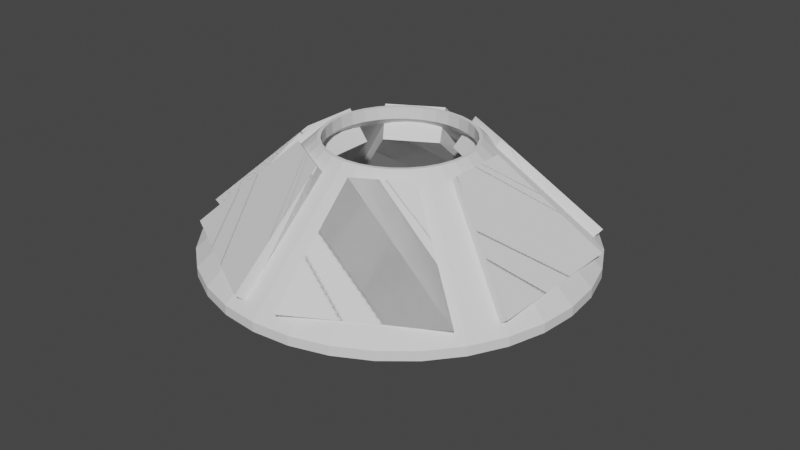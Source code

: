 # Source: CupolaWindow.blend  (saved by Blender 3.3.6; exported with 4.5.12 LTS)
import bpy
from mathutils import Matrix  # noqa: F401  (used for matrix-valued properties, if any)

bpy.ops.wm.read_factory_settings(use_empty=True)
scene = bpy.context.scene
scene.name = 'Scene'

# ---- node groups
ng_geometry_nodes = bpy.data.node_groups.new('Geometry Nodes', 'GeometryNodeTree')
_s = ng_geometry_nodes.interface.new_socket(name='Geometry', in_out='OUTPUT', socket_type='NodeSocketGeometry')
_s = ng_geometry_nodes.interface.new_socket(name='Geometry', in_out='INPUT', socket_type='NodeSocketGeometry')
_s = ng_geometry_nodes.interface.new_socket(name='X', in_out='INPUT', socket_type='NodeSocketFloat')
_s.min_value = -1e+04
_s.max_value = 1e+04
_s = ng_geometry_nodes.interface.new_socket(name='Y', in_out='INPUT', socket_type='NodeSocketFloat')
_s.min_value = -1e+04
_s.max_value = 1e+04
_s = ng_geometry_nodes.interface.new_socket(name='Z', in_out='INPUT', socket_type='NodeSocketFloat')
_s.min_value = -1e+04
_s.max_value = 1e+04
ng_geometry_nodes.is_modifier = True
_N = ng_geometry_nodes.nodes; _L = ng_geometry_nodes.links
n0 = _N.new('GeometryNodeInstanceOnPoints'); n0.name = 'Instance on Points'; n0.location = (-69, 108)
n1 = _N.new('NodeGroupInput'); n1.name = 'Group Input'; n1.location = (-340, 0)
n2 = _N.new('GeometryNodeInputPosition'); n2.name = 'Position'; n2.location = (-67, -267)
n3 = _N.new('FunctionNodeAlignEulerToVector'); n3.name = 'Align Euler to Vector'; n3.location = (144, 19)
n4 = _N.new('GeometryNodeRotateInstances'); n4.name = 'Rotate Instances'; n4.location = (414, 135)
n5 = _N.new('GeometryNodeRotateInstances'); n5.name = 'Rotate Instances.001'; n5.location = (690, 154)
n6 = _N.new('ShaderNodeCombineXYZ'); n6.name = 'Combine XYZ'; n6.location = (405, -118)
n7 = _N.new('NodeGroupInput'); n7.name = 'Group Input.001'; n7.location = (149, -191)
n8 = _N.new('GeometryNodeCurvePrimitiveCircle'); n8.name = 'Curve Circle'; n8.location = (-332, 201)
n8.inputs[0].default_value = 6
n8.inputs[4].default_value = 6.9
n9 = _N.new('NodeGroupOutput'); n9.name = 'Group Output'; n9.location = (914, 148)
_L.new(n5.outputs[0], n9.inputs[0])
_L.new(n1.outputs[0], n0.inputs[2])
_L.new(n8.outputs[0], n0.inputs[0])
_L.new(n2.outputs[0], n3.inputs[2])
_L.new(n0.outputs[0], n4.inputs[0])
_L.new(n3.outputs[0], n4.inputs[2])
_L.new(n4.outputs[0], n5.inputs[0])
_L.new(n7.outputs[1], n6.inputs[0])
_L.new(n7.outputs[2], n6.inputs[1])
_L.new(n7.outputs[3], n6.inputs[2])
_L.new(n6.outputs[0], n5.inputs[2])
n9.is_active_output = True

# ---- world
world_world = bpy.data.worlds.new('World'); scene.world = world_world
world_world.use_nodes = True; world_world.node_tree.nodes.clear()
_N = world_world.node_tree.nodes; _L = world_world.node_tree.links
n0 = _N.new('ShaderNodeOutputWorld'); n0.name = 'World Output'; n0.location = (300, 300)
n1 = _N.new('ShaderNodeBackground'); n1.name = 'Background'; n1.location = (10, 300)
n1.inputs[0].default_value = (0.05088, 0.05088, 0.05088, 1.0)
_L.new(n1.outputs[0], n0.inputs[0])
n0.is_active_output = True
world_world.color = (0.05088, 0.05088, 0.05088)
world_world.use_sun_shadow = False
world_world.sun_shadow_jitter_overblur = 0.0

# ---- meshes
me_circle = bpy.data.meshes.new('Circle')
me_circle.from_pydata([(0.0, 0.3932, 0.6062), (-0.07671, 0.3856, 0.6062), (-0.1505, 0.3633, 0.6062), (-0.2184, 0.3269, 0.6062), (-0.278, 0.278, 0.6062), (-0.3269, 0.2184, 0.6062), (-0.3633, 0.1505, 0.6062), (-0.3856, 0.07671, 0.6062), (-0.3932, 0.0, 0.6062), (-0.3856, -0.07671, 0.6062), (-0.3633, -0.1505, 0.6062), (-0.3269, -0.2184, 0.6062), (-0.278, -0.278, 0.6062), (-0.2184, -0.3269, 0.6062), (-0.1505, -0.3633, 0.6062), (-0.07671, -0.3856, 0.6062), (0.0, -0.3932, 0.6062), (0.07671, -0.3856, 0.6062), (0.1505, -0.3633, 0.6062), (0.2184, -0.3269, 0.6062), (0.278, -0.278, 0.6062), (0.3269, -0.2184, 0.6062), (0.3633, -0.1505, 0.6062), (0.3856, -0.07671, 0.6062), (0.3932, 0.0, 0.6062), (0.3856, 0.07671, 0.6062), (0.3633, 0.1505, 0.6062), (0.3269, 0.2184, 0.6062), (0.278, 0.278, 0.6062), (0.2184, 0.3269, 0.6062), (0.1505, 0.3633, 0.6062), (0.07671, 0.3856, 0.6062), (-0.1951, 0.9808, 0.0496), (0.0, 1.0, 0.0496), (-0.3827, 0.9239, 0.0496), (-0.5556, 0.8315, 0.0496), (-0.7071, 0.7071, 0.0496), (-0.8315, 0.5556, 0.0496), (-0.9239, 0.3827, 0.0496), (-0.9808, 0.1951, 0.0496), (-1.0, 0.0, 0.0496), (-0.9808, -0.1951, 0.0496), (-0.9239, -0.3827, 0.0496), (-0.8315, -0.5556, 0.0496), (-0.7071, -0.7071, 0.0496), (-0.5556, -0.8315, 0.0496), (-0.3827, -0.9239, 0.0496), (-0.1951, -0.9808, 0.0496), (0.0, -1.0, 0.0496), (0.1951, -0.9808, 0.0496), (0.3827, -0.9239, 0.0496), (0.5556, -0.8315, 0.0496), (0.7071, -0.7071, 0.0496), (0.8315, -0.5556, 0.0496), (0.9239, -0.3827, 0.0496), (0.9808, -0.1951, 0.0496), (1.0, 0.0, 0.0496), (0.9808, 0.1951, 0.0496), (0.9239, 0.3827, 0.0496), (0.8315, 0.5556, 0.0496), (0.7071, 0.7071, 0.0496), (0.5556, 0.8315, 0.0496), (0.3827, 0.9239, 0.0496), (0.1951, 0.9808, 0.0496), (-0.1951, 0.9808, 0.0), (0.0, 1.0, 0.0), (-0.3827, 0.9239, 0.0), (-0.5556, 0.8315, 0.0), (-0.7071, 0.7071, 0.0), (-0.8315, 0.5556, 0.0), (-0.9239, 0.3827, 0.0), (-0.9808, 0.1951, 0.0), (-1.0, 0.0, 0.0), (-0.9808, -0.1951, 0.0), (-0.9239, -0.3827, 0.0), (-0.8315, -0.5556, 0.0), (-0.7071, -0.7071, 0.0), (-0.5556, -0.8315, 0.0), (-0.3827, -0.9239, 0.0), (-0.1951, -0.9808, 0.0), (0.0, -1.0, 0.0), (0.1951, -0.9808, 0.0), (0.3827, -0.9239, 0.0), (0.5556, -0.8315, 0.0), (0.7071, -0.7071, 0.0), (0.8315, -0.5556, 0.0), (0.9239, -0.3827, 0.0), (0.9808, -0.1951, 0.0), (1.0, 0.0, 0.0), (0.9808, 0.1951, 0.0), (0.9239, 0.3827, 0.0), (0.8315, 0.5556, 0.0), (0.7071, 0.7071, 0.0), (0.5556, 0.8315, 0.0), (0.3827, 0.9239, 0.0), (0.1951, 0.9808, 0.0), (-0.1858, 0.934, 0.0), (0.0, 0.9523, 0.0), (-0.3644, 0.8798, 0.0), (-0.5291, 0.7918, 0.0), (-0.6734, 0.6734, 0.0), (-0.7918, 0.5291, 0.0), (-0.8798, 0.3644, 0.0), (-0.934, 0.1858, 0.0), (-0.9523, 0.0, 0.0), (-0.934, -0.1858, 0.0), (-0.8798, -0.3644, 0.0), (-0.7918, -0.5291, 0.0), (-0.6734, -0.6734, 0.0), (-0.5291, -0.7918, 0.0), (-0.3644, -0.8798, 0.0), (-0.1858, -0.934, 0.0), (0.0, -0.9523, 0.0), (0.1858, -0.934, 0.0), (0.3644, -0.8798, 0.0), (0.5291, -0.7918, 0.0), (0.6734, -0.6734, 0.0), (0.7918, -0.5291, 0.0), (0.8798, -0.3644, 0.0), (0.934, -0.1858, 0.0), (0.9523, 0.0, 0.0), (0.934, 0.1858, 0.0), (0.8798, 0.3644, 0.0), (0.7918, 0.5291, 0.0), (0.6734, 0.6734, 0.0), (0.5291, 0.7918, 0.0), (0.3644, 0.8798, 0.0), (0.1858, 0.934, 0.0), (-0.2084, 0.3119, 0.6062), (-0.07319, 0.3679, 0.6062), (-0.1436, 0.3466, 0.6062), (-0.3679, 0.07319, 0.6062), (-0.3119, 0.2084, 0.6062), (-0.3466, 0.1436, 0.6062), (-0.3679, -0.07319, 0.6062), (-0.3119, -0.2084, 0.6062), (-0.3466, -0.1436, 0.6062), (-0.2084, -0.3119, 0.6062), (-0.07319, -0.3679, 0.6062), (-0.1436, -0.3466, 0.6062), (0.07319, -0.3679, 0.6062), (0.2084, -0.3119, 0.6062), (0.1436, -0.3466, 0.6062), (0.3119, -0.2084, 0.6062), (0.3679, -0.07319, 0.6062), (0.3466, -0.1436, 0.6062), (0.3119, 0.2084, 0.6062), (0.3679, 0.07319, 0.6062), (0.3466, 0.1436, 0.6062), (0.07319, 0.3679, 0.6062), (0.2084, 0.3119, 0.6062), (0.1436, 0.3466, 0.6062), (-0.2653, 0.2653, 0.6062), (-0.2653, -0.2653, 0.6062), (0.2653, -0.2653, 0.6062), (0.2653, 0.2653, 0.6062), (-0.3752, 1.538e-09, 0.6062), (-3.331e-09, -0.3752, 0.6062), (-3.331e-09, 0.3752, 0.6062), (0.3752, 1.538e-09, 0.6062), (-0.07319, 0.3679, 0.5414), (-0.07319, 0.3679, 0.5414), (-3.331e-09, 0.3752, 0.5414), (-9.482e-10, 0.3752, 0.5414), (-0.1436, 0.3466, 0.5414), (-0.1436, 0.3466, 0.5414), (-0.2084, 0.3119, 0.5414), (-0.2653, 0.2653, 0.5414), (-0.2084, 0.3119, 0.5414), (-0.3119, 0.2084, 0.5414), (-0.3119, 0.2084, 0.5414), (-0.3466, 0.1436, 0.5414), (-0.3679, 0.07319, 0.5414), (-0.3466, 0.1436, 0.5414), (-0.3752, 1.538e-09, 0.5414), (-0.3752, -1.517e-09, 0.5414), (-0.3679, 0.07319, 0.5414), (-0.3679, -0.07319, 0.5414), (-0.3679, -0.07319, 0.5414), (-0.3466, -0.1436, 0.5414), (-0.3466, -0.1436, 0.5414), (-0.3119, -0.2084, 0.5414), (-0.2653, -0.2653, 0.5414), (-0.3119, -0.2084, 0.5414), (-0.2084, -0.3119, 0.5414), (-0.2084, -0.3119, 0.5414), (-0.1436, -0.3466, 0.5414), (-0.07319, -0.3679, 0.5414), (-0.1436, -0.3466, 0.5414), (-9.482e-10, -0.3752, 0.5414), (-3.331e-09, -0.3752, 0.5414), (-0.07319, -0.3679, 0.5414), (0.07319, -0.3679, 0.5414), (0.07319, -0.3679, 0.5414), (0.1436, -0.3466, 0.5414), (0.1436, -0.3466, 0.5414), (0.2084, -0.3119, 0.5414), (0.2653, -0.2653, 0.5414), (0.2084, -0.3119, 0.5414), (0.3119, -0.2084, 0.5414), (0.3119, -0.2084, 0.5414), (0.3466, -0.1436, 0.5414), (0.3679, -0.07319, 0.5414), (0.3466, -0.1436, 0.5414), (0.3752, -1.517e-09, 0.5414), (0.3679, -0.07319, 0.5414), (0.3679, 0.07319, 0.5414), (0.3679, 0.07319, 0.5414), (0.3752, 1.538e-09, 0.5414), (0.3466, 0.1436, 0.5414), (0.3466, 0.1436, 0.5414), (0.3119, 0.2084, 0.5414), (0.2653, 0.2653, 0.5414), (0.3119, 0.2084, 0.5414), (0.2084, 0.3119, 0.5414), (0.2084, 0.3119, 0.5414), (0.1436, 0.3466, 0.5414), (0.07319, 0.3679, 0.5414), (0.1436, 0.3466, 0.5414), (0.07319, 0.3679, 0.5414), (-0.1061, 0.9435, 0.09187), (-0.1829, 0.9197, 0.1068), (-0.0828, 0.4478, 0.5486), (-0.08867, 0.4458, 0.55), (-0.3512, 0.8478, 0.1251), (-0.1695, 0.4092, 0.5606), (-0.2452, 0.3669, 0.5621), (-0.5083, 0.7607, 0.1277), (-0.6569, 0.6569, 0.1147), (-0.3178, 0.3178, 0.5546), (-0.3461, 0.2951, 0.5478), (-0.7644, 0.5641, 0.09239), (-0.8762, 0.3629, 0.09695), (-0.8717, 0.3801, 0.09317), (-0.6859, 0.2841, 0.2858), (-0.4287, 0.1522, 0.548), (-0.9047, 0.1799, 0.1208), (-0.4371, 0.08694, 0.5581), (-0.4407, 0.0, 0.5626), (-0.9139, 0.0, 0.1285), (-0.9047, -0.1799, 0.1208), (-0.4371, -0.08694, 0.5581), (-0.4287, -0.1522, 0.548), (-0.8762, -0.3629, 0.09695), (-0.6859, -0.2841, 0.2858), (-0.8717, -0.3801, 0.09317), (-0.3461, -0.2951, 0.5478), (-0.6569, -0.6569, 0.1147), (-0.7644, -0.5641, 0.09239), (-0.3178, -0.3178, 0.5546), (-0.5083, -0.7607, 0.1277), (-0.2452, -0.3669, 0.5621), (-0.3512, -0.8478, 0.1251), (-0.1695, -0.4092, 0.5606), (-0.08867, -0.4458, 0.55), (-0.1829, -0.9197, 0.1068), (-0.0828, -0.4478, 0.5486), (-0.1061, -0.9435, 0.09187), (0.0828, -0.4478, 0.5486), (0.08867, -0.4458, 0.55), (0.1829, -0.9197, 0.1068), (0.1061, -0.9435, 0.09187), (0.1695, -0.4092, 0.5606), (0.3512, -0.8478, 0.1251), (0.2452, -0.3669, 0.5621), (0.5083, -0.7607, 0.1277), (0.3178, -0.3178, 0.5546), (0.6569, -0.6569, 0.1147), (0.3461, -0.2951, 0.5478), (0.7644, -0.5641, 0.09239), (0.8717, -0.3801, 0.09317), (0.8762, -0.3629, 0.09695), (0.6859, -0.2841, 0.2858), (0.4287, -0.1522, 0.548), (0.4371, -0.08694, 0.5581), (0.9047, -0.1799, 0.1208), (0.4407, 0.0, 0.5626), (0.9139, 0.0, 0.1285), (0.4371, 0.08694, 0.5581), (0.9047, 0.1799, 0.1208), (0.4287, 0.1522, 0.548), (0.6859, 0.2841, 0.2858), (0.8762, 0.3629, 0.09695), (0.8717, 0.3801, 0.09317), (0.3461, 0.2951, 0.5478), (0.3178, 0.3178, 0.5546), (0.7644, 0.5641, 0.09239), (0.6569, 0.6569, 0.1147), (0.2452, 0.3669, 0.5621), (0.5083, 0.7607, 0.1277), (0.1695, 0.4092, 0.5606), (0.3512, 0.8478, 0.1251), (0.08867, 0.4458, 0.55), (0.1829, 0.9197, 0.1068), (0.0828, 0.4478, 0.5486), (0.1061, 0.9435, 0.09187), (-0.1724, 0.8669, 0.06415), (-0.1724, 0.8669, 0.06415), (-0.08092, 0.4068, 0.5042), (-0.08092, 0.4068, 0.5042), (-0.06546, 0.4123, 0.5006), (-0.08617, 0.8934, 0.04726), (-0.1458, 0.3776, 0.5129), (-0.1547, 0.3735, 0.5141), (-0.3311, 0.7994, 0.08162), (-0.1807, 0.8634, 0.06506), (-0.1807, 0.8634, 0.06506), (-0.1458, 0.3776, 0.5129), (-0.2238, 0.335, 0.5154), (-0.4793, 0.7173, 0.08408), (-0.2901, 0.2901, 0.5085), (-0.6193, 0.6193, 0.07169), (-0.4793, 0.7173, 0.08408), (-0.2238, 0.335, 0.5154), (-0.7313, 0.5222, 0.04817), (-0.3834, 0.3003, 0.4344), (-0.6265, 0.6131, 0.07018), (-0.3834, 0.3003, 0.4344), (-0.6265, 0.6131, 0.07018), (-0.3241, 0.2626, 0.5002), (-0.8178, 0.3722, 0.04808), (-0.8258, 0.3421, 0.0548), (-0.5062, 0.2097, 0.3794), (-0.399, 0.07936, 0.5118), (-0.8529, 0.1697, 0.0775), (-0.5062, 0.2097, 0.3794), (-0.8258, 0.3421, 0.0548), (-0.3899, 0.1495, 0.5007), (-0.8618, -2.379e-10, 0.08489), (-0.4024, -1.446e-09, 0.5159), (-0.8529, 0.1697, 0.0775), (-0.399, 0.07936, 0.5118), (-0.8529, -0.1697, 0.0775), (-0.8529, -0.1697, 0.0775), (-0.399, -0.07936, 0.5118), (-0.399, -0.07936, 0.5118), (-0.8258, -0.3421, 0.0548), (-0.8258, -0.3421, 0.0548), (-0.5062, -0.2097, 0.3794), (-0.3899, -0.1495, 0.5007), (-0.8178, -0.3722, 0.04808), (-0.6265, -0.6131, 0.07018), (-0.6193, -0.6193, 0.07169), (-0.3834, -0.3003, 0.4344), (-0.2901, -0.2901, 0.5085), (-0.3241, -0.2626, 0.5002), (-0.7313, -0.5222, 0.04817), (-0.6265, -0.6131, 0.07018), (-0.3834, -0.3003, 0.4344), (-0.4793, -0.7173, 0.08408), (-0.4793, -0.7173, 0.08408), (-0.2238, -0.335, 0.5154), (-0.2238, -0.335, 0.5154), (-0.3311, -0.7994, 0.08162), (-0.1547, -0.3735, 0.5141), (-0.1807, -0.8634, 0.06506), (-0.1724, -0.8669, 0.06415), (-0.08092, -0.4068, 0.5042), (-0.1458, -0.3776, 0.5129), (-0.1458, -0.3776, 0.5129), (-0.1807, -0.8634, 0.06506), (-0.1724, -0.8669, 0.06415), (-0.08092, -0.4068, 0.5042), (-0.08617, -0.8934, 0.04726), (-0.06546, -0.4123, 0.5006), (0.1724, -0.8669, 0.06415), (0.08617, -0.8934, 0.04726), (0.08092, -0.4068, 0.5042), (0.06774, -0.4115, 0.5011), (0.06546, -0.4123, 0.5006), (0.06774, -0.4115, 0.5011), (0.1458, -0.3776, 0.5129), (0.1547, -0.3735, 0.5141), (0.1807, -0.8634, 0.06506), (0.3311, -0.7994, 0.08162), (0.1807, -0.8634, 0.06506), (0.1458, -0.3776, 0.5129), (0.4793, -0.7173, 0.08408), (0.2238, -0.335, 0.5154), (0.2314, -0.3298, 0.5146), (0.6193, -0.6193, 0.07169), (0.6112, -0.625, 0.07241), (0.2901, -0.2901, 0.5085), (0.2314, -0.3298, 0.5146), (0.6112, -0.625, 0.07241), (0.3834, -0.3003, 0.4344), (0.7313, -0.5222, 0.04817), (0.6265, -0.6131, 0.07018), (0.3241, -0.2626, 0.5002), (0.6265, -0.6131, 0.07018), (0.3834, -0.3003, 0.4344), (0.8178, -0.3722, 0.04808), (0.8258, -0.3421, 0.0548), (0.5062, -0.2097, 0.3794), (0.3903, -0.1467, 0.5012), (0.8529, -0.1697, 0.0775), (0.8513, -0.1798, 0.07616), (0.399, -0.07936, 0.5118), (0.3899, -0.1495, 0.5007), (0.3903, -0.1467, 0.5012), (0.8513, -0.1798, 0.07616), (0.3994, -0.06925, 0.5123), (0.8618, -2.379e-10, 0.08489), (0.8612, -0.01141, 0.0844), (0.4024, -1.446e-09, 0.5159), (0.3994, -0.06925, 0.5123), (0.8612, -0.01141, 0.0844), (0.4024, 1.465e-09, 0.5159), (0.8618, 2.411e-10, 0.08489), (0.399, 0.07936, 0.5118), (0.8529, 0.1697, 0.0775), (0.8529, 0.1697, 0.0775), (0.399, 0.07936, 0.5118), (0.3899, 0.1495, 0.5007), (0.5062, 0.2097, 0.3794), (0.8258, 0.3421, 0.0548), (0.8258, 0.3421, 0.0548), (0.5062, 0.2097, 0.3794), (0.8178, 0.3722, 0.04808), (0.3241, 0.2626, 0.5002), (0.2901, 0.2901, 0.5085), (0.6193, 0.6193, 0.07169), (0.3834, 0.3003, 0.4344), (0.6265, 0.6131, 0.07018), (0.3834, 0.3003, 0.4344), (0.6265, 0.6131, 0.07018), (0.7313, 0.5222, 0.04817), (0.4793, 0.7173, 0.08408), (0.2238, 0.335, 0.5154), (0.2238, 0.335, 0.5154), (0.4793, 0.7173, 0.08408), (0.1547, 0.3735, 0.5141), (0.3311, 0.7994, 0.08162), (0.1807, 0.8634, 0.06506), (0.1724, 0.8669, 0.06415), (0.1458, 0.3776, 0.5129), (0.08092, 0.4068, 0.5042), (0.1458, 0.3776, 0.5129), (0.1807, 0.8634, 0.06506), (0.08617, 0.8934, 0.04726), (0.08092, 0.4068, 0.5042), (0.1724, 0.8669, 0.06415), (0.06546, 0.4123, 0.5006)], [], [(66, 67, 35, 34), (93, 94, 62, 61), (80, 81, 49, 48), (67, 68, 36, 35), (94, 95, 63, 62), (81, 82, 50, 49), (68, 69, 37, 36), (95, 65, 33, 63), (82, 83, 51, 50), (69, 70, 38, 37), (83, 84, 52, 51), (70, 71, 39, 38), (84, 85, 53, 52), (71, 72, 40, 39), (85, 86, 54, 53), (72, 73, 41, 40), (86, 87, 55, 54), (73, 74, 42, 41), (87, 88, 56, 55), (74, 75, 43, 42), (88, 89, 57, 56), (75, 76, 44, 43), (89, 90, 58, 57), (76, 77, 45, 44), (90, 91, 59, 58), (77, 78, 46, 45), (65, 64, 32, 33), (91, 92, 60, 59), (78, 79, 47, 46), (64, 66, 34, 32), (92, 93, 61, 60), (79, 80, 48, 47), (222, 223, 1, 0, 33, 32, 221, 220), (32, 34, 224, 221), (2, 1, 223, 225), (34, 35, 227, 224), (3, 2, 225, 226), (35, 36, 228, 227), (229, 4, 3, 226), (36, 37, 5, 4, 229, 230, 231, 228), (234, 6, 5, 37, 38, 232, 233), (38, 39, 236, 232), (7, 6, 234, 235, 237), (39, 40, 239, 236), (8, 7, 237, 238), (239, 40, 41, 240), (241, 9, 8, 238), (240, 41, 42, 243), (244, 10, 9, 241, 242), (243, 42, 43, 11, 10, 244, 245), (249, 12, 11, 43, 44, 247, 248, 246), (247, 44, 45, 250), (251, 13, 12, 249), (250, 45, 46, 252), (253, 14, 13, 251), (252, 46, 47, 255), (254, 15, 14, 253), (255, 47, 48, 16, 15, 254, 256, 257), (258, 259, 17, 16, 48, 49, 260, 261), (49, 50, 263, 260), (18, 17, 259, 262), (50, 51, 265, 263), (19, 18, 262, 264), (51, 52, 267, 265), (266, 20, 19, 264), (52, 53, 21, 20, 266, 268, 269, 267), (272, 22, 21, 53, 54, 271, 270), (54, 55, 275, 271), (23, 22, 272, 273, 274), (55, 56, 277, 275), (24, 23, 274, 276), (277, 56, 57, 279), (278, 25, 24, 276), (279, 57, 58, 282), (281, 26, 25, 278, 280), (282, 58, 59, 27, 26, 281, 283), (285, 28, 27, 59, 60, 287, 286, 284), (287, 60, 61, 289), (288, 29, 28, 285), (289, 61, 62, 291), (290, 30, 29, 288), (291, 62, 63, 293), (292, 31, 30, 290), (293, 63, 33, 0, 31, 292, 294, 295), (97, 96, 64, 65), (96, 98, 66, 64), (98, 99, 67, 66), (99, 100, 68, 67), (100, 101, 69, 68), (101, 102, 70, 69), (102, 103, 71, 70), (103, 104, 72, 71), (104, 105, 73, 72), (105, 106, 74, 73), (106, 107, 75, 74), (107, 108, 76, 75), (108, 109, 77, 76), (109, 110, 78, 77), (110, 111, 79, 78), (111, 112, 80, 79), (112, 113, 81, 80), (113, 114, 82, 81), (114, 115, 83, 82), (115, 116, 84, 83), (116, 117, 85, 84), (117, 118, 86, 85), (118, 119, 87, 86), (119, 120, 88, 87), (120, 121, 89, 88), (121, 122, 90, 89), (122, 123, 91, 90), (123, 124, 92, 91), (124, 125, 93, 92), (125, 126, 94, 93), (126, 127, 95, 94), (127, 97, 65, 95), (154, 20, 21, 22, 23, 24, 25, 26, 27, 28, 155, 146, 148, 147, 159, 144, 145, 143), (150, 155, 28, 29, 30, 31, 0, 1, 2, 3, 4, 5, 6, 7, 8, 9, 10, 11, 12, 13, 14, 15, 16, 17, 18, 19, 20, 154, 141, 142, 140, 157, 138, 139, 137, 153, 135, 136, 134, 156, 131, 133, 132, 152, 128, 130, 129, 158, 149, 151), (96, 97, 163, 162, 161, 160, 299, 298, 300, 301, 297, 296), (98, 96, 296, 306, 305, 304), (160, 165, 164, 303, 302, 307, 299), (164, 166, 308, 303), (99, 98, 304, 309), (100, 99, 309, 312, 311), (166, 168, 167, 310, 313, 308), (167, 170, 169, 101, 100, 311, 318, 316, 314, 315, 317, 319, 310), (102, 101, 169, 171, 322, 320, 321), (103, 102, 321, 326, 324), (171, 173, 172, 323, 327, 325, 322), (174, 175, 176), (328, 104, 103, 324, 330), (323, 172, 176, 175, 329, 331), (105, 104, 328, 333, 332), (329, 175, 177, 178, 335, 334), (336, 337, 106, 105, 332), (335, 178, 179, 180, 338, 339), (181, 107, 106, 337, 340, 338, 180), (341, 342, 108, 107, 181, 183, 182, 344, 345, 343, 348, 346, 347), (349, 350, 109, 108, 342), (344, 182, 185, 184, 351, 352), (353, 110, 109, 350), (351, 184, 186, 354), (355, 356, 111, 110, 353, 360), (359, 354, 186, 188, 187, 357, 358), (357, 187, 191, 190, 189, 112, 111, 356, 361, 363, 364, 362), (365, 113, 112, 189, 193, 192, 367, 368, 370, 369, 366), (114, 113, 365, 375, 373, 374), (192, 195, 194, 372, 371, 376, 367), (194, 196, 378, 372), (115, 114, 374, 377), (116, 115, 377, 384, 381, 380), (196, 198, 197, 382, 379, 383, 378), (197, 199, 200, 117, 116, 380, 389, 387, 386, 385, 390, 388, 382), (118, 117, 200, 201, 393, 391, 392), (119, 118, 392, 400, 396, 395), (398, 393, 201, 203, 202, 397, 394, 399), (120, 119, 395, 406, 403, 402), (202, 205, 204, 404, 401, 405, 397), (204, 208, 206, 207, 412, 409, 407, 404), (121, 120, 402, 408, 410, 411), (412, 207, 209, 210, 417, 414, 413), (122, 121, 411, 415, 416), (211, 123, 122, 416, 418, 417, 210), (423, 421, 124, 123, 211, 213, 212, 420, 419, 422, 424, 426, 425), (420, 212, 215, 214, 429, 428), (125, 124, 421, 427, 430), (126, 125, 430, 432), (429, 214, 216, 431), (433, 434, 127, 126, 432, 438), (437, 431, 216, 218, 217, 436, 435), (440, 436, 217, 219, 163, 97, 127, 434, 441, 439, 442), (163, 219, 149, 158, 162), (217, 218, 151, 149, 219), (214, 215, 150, 151, 218, 216), (212, 155, 150, 215), (146, 155, 212, 213), (148, 146, 213, 211, 210, 209), (147, 148, 209, 207, 206), (159, 147, 206, 208), (144, 159, 208, 204, 205), (145, 144, 205, 202, 203), (200, 199, 143, 145, 203, 201), (154, 143, 199, 197), (141, 154, 197, 198), (142, 141, 198, 196, 194, 195), (140, 142, 195, 192, 193), (190, 193, 189), (138, 157, 190, 191), (139, 138, 191, 187, 188), (184, 185, 137, 139, 188, 186), (153, 137, 185, 182), (183, 135, 153, 182), (180, 179, 136, 135, 183, 181), (178, 177, 134, 136, 179), (175, 174, 156, 134, 177), (176, 131, 156, 174), (172, 173, 133, 131, 176), (169, 170, 132, 133, 173, 171), (167, 152, 132, 170), (168, 128, 152, 167), (164, 165, 130, 128, 168, 166), (160, 161, 129, 130, 165), (162, 158, 129, 161), (283, 281, 280, 413, 414, 417, 418), (273, 272, 270, 391, 393, 398), (270, 271, 275, 277, 279, 282, 283, 418, 416, 415, 411, 410, 408, 402, 403, 406, 395, 396, 400, 392, 391), (398, 399, 394, 397, 405, 401, 404, 407, 409, 412, 413, 280, 278, 276, 274, 273), (439, 295, 294, 442), (422, 419, 284, 286, 426, 424), (430, 427, 421, 423, 425, 426, 286, 287, 289, 291, 293, 295, 439, 441, 434, 433, 438, 432), (442, 294, 292, 290, 288, 285, 284, 419, 420, 428, 429, 431, 437, 435, 436, 440), (231, 230, 319, 317, 315, 314), (222, 220, 301, 300), (312, 309, 304, 305, 306, 296, 297, 301, 220, 221, 224, 227, 228, 231, 314, 316, 318, 311), (230, 229, 226, 225, 223, 222, 300, 298, 299, 307, 302, 303, 308, 313, 310, 319), (340, 245, 244, 242, 339, 338), (327, 235, 234, 233, 320, 322, 325), (326, 321, 320, 233, 232, 236, 239, 240, 243, 245, 340, 337, 336, 332, 333, 328, 330, 324), (339, 242, 241, 238, 237, 235, 327, 323, 331, 329, 334, 335), (257, 256, 364, 363), (345, 246, 248, 346, 348, 343), (350, 349, 342, 341, 347, 346, 248, 247, 250, 252, 255, 257, 363, 361, 356, 355, 360, 353), (362, 364, 256, 254, 253, 251, 249, 246, 345, 344, 352, 351, 354, 359, 358, 357), (386, 269, 268, 388, 390, 385), (369, 258, 261, 366), (366, 261, 260, 263, 265, 267, 269, 386, 387, 389, 380, 381, 384, 377, 374, 373, 375, 365), (370, 368, 367, 376, 371, 372, 378, 383, 379, 382, 388, 268, 266, 264, 262, 259, 258, 369)])
_uv = me_circle.uv_layers.new(name='UVMap')
_uv.uv.foreach_set('vector', [0.0, 0.0, 0.0, 0.0, 0.0, 0.0, 0.0, 0.0, 0.0, 0.0, 0.0, 0.0, 0.0, 0.0, 0.0, 0.0, 0.0, 0.0, 0.0, 0.0, 0.0, 0.0, 0.0, 0.0, 0.0, 0.0, 0.0, 0.0, 0.0, 0.0, 0.0, 0.0, 0.0, 0.0, 0.0, 0.0, 0.0, 0.0, 0.0, 0.0, 0.0, 0.0, 0.0, 0.0, 0.0, 0.0, 0.0, 0.0, 0.0, 0.0, 0.0, 0.0, 0.0, 0.0, 0.0, 0.0, 0.0, 0.0, 0.0, 0.0, 0.0, 0.0, 0.0, 0.0, 0.0, 0.0, 0.0, 0.0, 0.0, 0.0, 0.0, 0.0, 0.0, 0.0, 0.0, 0.0, 0.0, 0.0, 0.0, 0.0, 0.0, 0.0, 0.0, 0.0, 0.0, 0.0, 0.0, 0.0, 0.0, 0.0, 0.0, 0.0, 0.0, 0.0, 0.0, 0.0, 0.0, 0.0, 0.0, 0.0, 0.0, 0.0, 0.0, 0.0, 0.0, 0.0, 0.0, 0.0, 0.0, 0.0, 0.0, 0.0, 0.0, 0.0, 0.0, 0.0, 0.0, 0.0, 0.0, 0.0, 0.0, 0.0, 0.0, 0.0, 0.0, 0.0, 0.0, 0.0, 0.0, 0.0, 0.0, 0.0, 0.0, 0.0, 0.0, 0.0, 0.0, 0.0, 0.0, 0.0, 0.0, 0.0, 0.0, 0.0, 0.0, 0.0, 0.0, 0.0, 0.0, 0.0, 0.0, 0.0, 0.0, 0.0, 0.0, 0.0, 0.0, 0.0, 0.0, 0.0, 0.0, 0.0, 0.0, 0.0, 0.0, 0.0, 0.0, 0.0, 0.0, 0.0, 0.0, 0.0, 0.0, 0.0, 0.0, 0.0, 0.0, 0.0, 0.0, 0.0, 0.0, 0.0, 0.0, 0.0, 0.0, 0.0, 0.0, 0.0, 0.0, 0.0, 0.0, 0.0, 0.0, 0.0, 0.0, 0.0, 0.0, 0.0, 0.0, 0.0, 0.0, 0.0, 0.0, 0.0, 0.0, 0.0, 0.0, 0.0, 0.0, 0.0, 0.0, 0.0, 0.0, 0.0, 0.0, 0.0, 0.0, 0.0, 0.0, 0.0, 0.0, 0.0, 0.0, 0.0, 0.0, 0.0, 0.0, 0.0, 0.0, 0.0, 0.0, 0.0, 0.0, 0.0, 0.0, 0.0, 0.0, 0.0, 0.0, 0.0, 0.0, 0.0, 0.0, 0.0, 0.0, 0.0, 0.0, 0.0, 0.0, 0.0, 0.0, 0.0, 0.0, 0.0, 0.0, 0.0, 0.0, 0.0, 0.0, 0.0, 0.0, 0.0, 0.0, 0.0, 0.0, 0.0, 0.0, 0.0, 0.0, 0.0, 0.0, 0.0, 0.0, 0.0, 0.0, 0.0, 0.0, 0.0, 0.0, 0.0, 0.0, 0.0, 0.0, 0.0, 0.0, 0.0, 0.0, 0.0, 0.0, 0.0, 0.0, 0.0, 0.0, 0.0, 0.0, 0.0, 0.0, 0.0, 0.0, 0.0, 0.0, 0.0, 0.0, 0.0, 0.0, 0.0, 0.0, 0.0, 0.0, 0.0, 0.0, 0.0, 0.0, 0.0, 0.0, 0.0, 0.0, 0.0, 0.0, 0.0, 0.0, 0.0, 0.0, 0.0, 0.0, 0.0, 0.0, 0.0, 0.0, 0.0, 0.0, 0.0, 0.0, 0.0, 0.0, 0.0, 0.0, 0.0, 0.0, 0.0, 0.0, 0.0, 0.0, 0.0, 0.0, 0.0, 0.0, 0.0, 0.0, 0.0, 0.0, 0.0, 0.0, 0.0, 0.0, 0.0, 0.0, 0.0, 0.0, 0.0, 0.0, 0.0, 0.0, 0.0, 0.0, 0.0, 0.0, 0.0, 0.0, 0.0, 0.0, 0.0, 0.0, 0.0, 0.0, 0.0, 0.0, 0.0, 0.0, 0.0, 0.0, 0.0, 0.0, 0.0, 0.0, 0.0, 0.0, 0.0, 0.0, 0.0, 0.0, 0.0, 0.0, 0.0, 0.0, 0.0, 0.0, 0.0, 0.0, 0.0, 0.0, 0.0, 0.0, 0.0, 0.0, 0.0, 0.0, 0.0, 0.0, 0.0, 0.0, 0.0, 0.0, 0.0, 0.0, 0.0, 0.0, 0.0, 0.0, 0.0, 0.0, 0.0, 0.0, 0.0, 0.0, 0.0, 0.0, 0.0, 0.0, 0.0, 0.0, 0.0, 0.0, 0.0, 0.0, 0.0, 0.0, 0.0, 0.0, 0.0, 0.0, 0.0, 0.0, 0.0, 0.0, 0.0, 0.0, 0.0, 0.0, 0.0, 0.0, 0.0, 0.0, 0.0, 0.0, 0.0, 0.0, 0.0, 0.0, 0.0, 0.0, 0.0, 0.0, 0.0, 0.0, 0.0, 0.0, 0.0, 0.0, 0.0, 0.0, 0.0, 0.0, 0.0, 0.0, 0.0, 0.0, 0.0, 0.0, 0.0, 0.0, 0.0, 0.0, 0.0, 0.0, 0.0, 0.0, 0.0, 0.0, 0.0, 0.0, 0.0, 0.0, 0.0, 0.0, 0.0, 0.0, 0.0, 0.0, 0.0, 0.0, 0.0, 0.0, 0.0, 0.0, 0.0, 0.0, 0.0, 0.0, 0.0, 0.0, 0.0, 0.0, 0.0, 0.0, 0.0, 0.0, 0.0, 0.0, 0.0, 0.0, 0.0, 0.0, 0.0, 0.0, 0.0, 0.0, 0.0, 0.0, 0.0, 0.0, 0.0, 0.0, 0.0, 0.0, 0.0, 0.0, 0.0, 0.0, 0.0, 0.0, 0.0, 0.0, 0.0, 0.0, 0.0, 0.0, 0.0, 0.0, 0.0, 0.0, 0.0, 0.0, 0.0, 0.0, 0.0, 0.0, 0.0, 0.0, 0.0, 0.0, 0.0, 0.0, 0.0, 0.0, 0.0, 0.0, 0.0, 0.0, 0.0, 0.0, 0.0, 0.0, 0.0, 0.0, 0.0, 0.0, 0.0, 0.0, 0.0, 0.0, 0.0, 0.0, 0.0, 0.0, 0.0, 0.0, 0.0, 0.0, 0.0, 0.0, 0.0, 0.0, 0.0, 0.0, 0.0, 0.0, 0.0, 0.0, 0.0, 0.0, 0.0, 0.0, 0.0, 0.0, 0.0, 0.0, 0.0, 0.0, 0.0, 0.0, 0.0, 0.0, 0.0, 0.0, 0.0, 0.0, 0.0, 0.0, 0.0, 0.0, 0.0, 0.0, 0.0, 0.0, 0.0, 0.0, 0.0, 0.0, 0.0, 0.0, 0.0, 0.0, 0.0, 0.0, 0.0, 0.0, 0.0, 0.0, 0.0, 0.0, 0.0, 0.0, 0.0, 0.0, 0.0, 0.0, 0.0, 0.0, 0.0, 0.0, 0.0, 0.0, 0.0, 0.0, 0.0, 0.0, 0.0, 0.0, 0.0, 0.0, 0.0, 0.0, 0.0, 0.0, 0.0, 0.0, 0.0, 0.0, 0.0, 0.0, 0.0, 0.0, 0.0, 0.0, 0.0, 0.0, 0.0, 0.0, 0.0, 0.0, 0.0, 0.0, 0.0, 0.0, 0.0, 0.0, 0.0, 0.0, 0.0, 0.0, 0.0, 0.0, 0.0, 0.0, 0.0, 0.0, 0.0, 0.0, 0.0, 0.0, 0.0, 0.0, 0.0, 0.0, 0.0, 0.0, 0.0, 0.0, 0.0, 0.0, 0.0, 0.0, 0.0, 0.0, 0.0, 0.0, 0.0, 0.0, 0.0, 0.0, 0.0, 0.0, 0.0, 0.0, 0.0, 0.0, 0.0, 0.0, 0.0, 0.0, 0.0, 0.0, 0.0, 0.0, 0.0, 0.0, 0.0, 0.0, 0.0, 0.0, 0.0, 0.0, 0.0, 0.0, 0.0, 0.0, 0.0, 0.0, 0.0, 0.0, 0.0, 0.0, 0.0, 0.0, 0.0, 0.0, 0.0, 0.0, 0.0, 0.0, 0.0, 0.0, 0.0, 0.0, 0.0, 0.0, 0.0, 0.0, 0.0, 0.0, 0.0, 0.0, 0.0, 0.0, 0.0, 0.0, 0.0, 0.0, 0.0, 0.0, 0.0, 0.0, 0.0, 0.0, 0.0, 0.0, 0.0, 0.0, 0.0, 0.0, 0.0, 0.0, 0.0, 0.0, 0.0, 0.0, 0.0, 0.0, 0.0, 0.0, 0.0, 0.0, 0.0, 0.0, 0.0, 0.0, 0.0, 0.0, 0.0, 0.0, 0.0, 0.0, 0.0, 0.0, 0.0, 0.0, 0.0, 0.0, 0.0, 0.0, 0.0, 0.0, 0.0, 0.0, 0.0, 0.0, 0.0, 0.0, 0.0, 0.0, 0.0, 0.0, 0.0, 0.0, 0.0, 0.0, 0.0, 0.0, 0.0, 0.0, 0.0, 0.0, 0.0, 0.0, 0.0, 0.0, 0.0, 0.0, 0.0, 0.0, 0.0, 0.0, 0.0, 0.0, 0.0, 0.0, 0.0, 0.0, 0.0, 0.0, 0.0, 0.0, 0.0, 0.0, 0.0, 0.0, 0.0, 0.0, 0.0, 0.0, 0.0, 0.0, 0.0, 0.0, 0.0, 0.0, 0.0, 0.0, 0.0, 0.0, 0.0, 0.0, 0.0, 0.0, 0.0, 0.0, 0.0, 0.0, 0.0, 0.0, 0.0, 0.0, 0.0, 0.0, 0.0, 0.0, 0.0, 0.0, 0.0, 0.0, 0.0, 0.0, 0.0, 0.0, 0.0, 0.0, 0.0, 0.0, 0.0, 0.0, 0.0, 0.0, 0.0, 0.0, 0.0, 0.0, 0.0, 0.0, 0.0, 0.0, 0.0, 0.0, 0.0, 0.0, 0.0, 0.0, 0.0, 0.0, 0.0, 0.0, 0.0, 0.0, 0.0, 0.0, 0.0, 0.0, 0.0, 0.0, 0.0, 0.0, 0.0, 0.0, 0.0, 0.0, 0.0, 0.0, 0.0, 0.0, 0.0, 0.0, 0.0, 0.0, 0.0, 0.0, 0.0, 0.0, 0.0, 0.0, 0.0, 0.0, 0.0, 0.0, 0.0, 0.0, 0.0, 0.0, 0.0, 0.0, 0.0, 0.0, 0.0, 0.0, 0.0, 0.0, 0.0, 0.0, 0.0, 0.0, 0.0, 0.0, 0.0, 0.0, 0.0, 0.0, 0.0, 0.0, 0.0, 0.0, 0.0, 0.0, 0.0, 0.0, 0.0, 0.0, 0.0, 0.0, 0.0, 0.0, 0.0, 0.0, 0.0, 0.0, 0.0, 0.0, 0.0, 0.0, 0.0, 0.0, 0.0, 0.0, 0.0, 0.0, 0.0, 0.0, 0.0, 0.0, 0.0, 0.0, 0.0, 0.0, 0.0, 0.0, 0.0, 0.0, 0.0, 0.0, 0.0, 0.0, 0.0, 0.0, 0.0, 0.0, 0.0, 0.0, 0.0, 0.0, 0.0, 0.0, 0.0, 0.0, 0.0, 0.0, 0.0, 0.0, 0.0, 0.0, 0.0, 0.0, 0.0, 0.0, 0.0, 0.0, 0.0, 0.0, 0.0, 0.0, 0.0, 0.0, 0.0, 0.0, 0.0, 0.0, 0.0, 0.0, 0.0, 0.0, 0.0, 0.0, 0.0, 0.0, 0.0, 0.0, 0.0, 0.0, 0.0, 0.0, 0.0, 0.0, 0.0, 0.0, 0.0, 0.0, 0.0, 0.0, 0.0, 0.0, 0.0, 0.0, 0.0, 0.0, 0.0, 0.0, 0.0, 0.0, 0.0, 0.0, 0.0, 0.0, 0.0, 0.0, 0.0, 0.0, 0.0, 0.0, 0.0, 0.0, 0.0, 0.0, 0.0, 0.0, 0.0, 0.0, 0.0, 0.0, 0.0, 0.0, 0.0, 0.0, 0.0, 0.0, 0.0, 0.0, 0.0, 0.0, 0.0, 0.0, 0.0, 0.0, 0.0, 0.0, 0.0, 0.0, 0.0, 0.0, 0.0, 0.0, 0.0, 0.0, 0.0, 0.0, 0.0, 0.0, 0.0, 0.0, 0.0, 0.0, 0.0, 0.0, 0.0, 0.0, 0.0, 0.0, 0.0, 0.0, 0.0, 0.0, 0.0, 0.0, 0.0, 0.0, 0.0, 0.0, 0.0, 0.0, 0.0, 0.0, 0.0, 0.0, 0.0, 0.0, 0.0, 0.0, 0.0, 0.0, 0.0, 0.0, 0.0, 0.0, 0.0, 0.0, 0.0, 0.0, 0.0, 0.0, 0.0, 0.0, 0.0, 0.0, 0.0, 0.0, 0.0, 0.0, 0.0, 0.0, 0.0, 0.0, 0.0, 0.0, 0.0, 0.0, 0.0, 0.0, 0.0, 0.0, 0.0, 0.0, 0.0, 0.0, 0.0, 0.0, 0.0, 0.0, 0.0, 0.0, 0.0, 0.0, 0.0, 0.0, 0.0, 0.0, 0.0, 0.0, 0.0, 0.0, 0.0, 0.0, 0.0, 0.0, 0.0, 0.0, 0.0, 0.0, 0.0, 0.0, 0.0, 0.0, 0.0, 0.0, 0.0, 0.0, 0.0, 0.0, 0.0, 0.0, 0.0, 0.0, 0.0, 0.0, 0.0, 0.0, 0.0, 0.0, 0.0, 0.0, 0.0, 0.0, 0.0, 0.0, 0.0, 0.0, 0.0, 0.0, 0.0, 0.0, 0.0, 0.0, 0.0, 0.0, 0.0, 0.0, 0.0, 0.0, 0.0, 0.0, 0.0, 0.0, 0.0, 0.0, 0.0, 0.0, 0.0, 0.0, 0.0, 0.0, 0.0, 0.0, 0.0, 0.0, 0.0, 0.0, 0.0, 0.0, 0.0, 0.0, 0.0, 0.0, 0.0, 0.0, 0.0, 0.0, 0.0, 0.0, 0.0, 0.0, 0.0, 0.0, 0.0, 0.0, 0.0, 0.0, 0.0, 0.0, 0.0, 0.0, 0.0, 0.0, 0.0, 0.0, 0.0, 0.0, 0.0, 0.0, 0.0, 0.0, 0.0, 0.0, 0.0, 0.0, 0.0, 0.0, 0.0, 0.0, 0.0, 0.0, 0.0, 0.0, 0.0, 0.0, 0.0, 0.0, 0.0, 0.0, 0.0, 0.0, 0.0, 0.0, 0.0, 0.0, 0.0, 0.0, 0.0, 0.0, 0.0, 0.0, 0.0, 0.0, 0.0, 0.0, 0.0, 0.0, 0.0, 0.0, 0.0, 0.0, 0.0, 0.0, 0.0, 0.0, 0.0, 0.0, 0.0, 0.0, 0.0, 0.0, 0.0, 0.0, 0.0, 0.0, 0.0, 0.0, 0.0, 0.0, 0.0, 0.0, 0.0, 0.0, 0.0, 0.0, 0.0, 0.0, 0.0, 0.0, 0.0, 0.0, 0.0, 0.0, 0.0, 0.0, 0.0, 0.0, 0.0, 0.0, 0.0, 0.0, 0.0, 0.0, 0.0, 0.0, 0.0, 0.0, 0.0, 0.0, 0.0, 0.0, 0.0, 0.0, 0.0, 0.0, 0.0, 0.0, 0.0, 0.0, 0.0, 0.0, 0.0, 0.0, 0.0, 0.0, 0.0, 0.0, 0.0, 0.0, 0.0, 0.0, 0.0, 0.0, 0.0, 0.0, 0.0, 0.0, 0.0, 0.0, 0.0, 0.0, 0.0, 0.0, 0.0, 0.0, 0.0, 0.0, 0.0, 0.0, 0.0, 0.0, 0.0, 0.0, 0.0, 0.0, 0.0, 0.0, 0.0, 0.0, 0.0, 0.0, 0.0, 0.0, 0.0, 0.0, 0.0, 0.0, 0.0, 0.0, 0.0, 0.0, 0.0, 0.0, 0.0, 0.0, 0.0, 0.0, 0.0, 0.0, 0.0, 0.0, 0.0, 0.0, 0.0, 0.0, 0.0, 0.0, 0.0, 0.0, 0.0, 0.0, 0.0, 0.0, 0.0, 0.0, 0.0, 0.0, 0.0, 0.0, 0.0, 0.0, 0.0, 0.0, 0.0, 0.0, 0.0, 0.0, 0.0, 0.0, 0.0, 0.0, 0.0, 0.0, 0.0, 0.0, 0.0, 0.0, 0.0, 0.0, 0.0, 0.0, 0.0, 0.0, 0.0, 0.0, 0.0, 0.0, 0.0, 0.0, 0.0, 0.0, 0.0, 0.0, 0.0, 0.0, 0.0, 0.0, 0.0, 0.0, 0.0, 0.0, 0.0, 0.0, 0.0, 0.0, 0.0, 0.0, 0.0, 0.0, 0.0, 0.0, 0.0, 0.0, 0.0, 0.0, 0.0, 0.0, 0.0, 0.0, 0.0, 0.0, 0.0, 0.0, 0.0, 0.0, 0.0, 0.0, 0.0, 0.0, 0.0, 0.0, 0.0, 0.0, 0.0, 0.0, 0.0, 0.0, 0.0, 0.0, 0.0, 0.0, 0.0, 0.0, 0.0, 0.0, 0.0, 0.0, 0.0, 0.0, 0.0, 0.0, 0.0, 0.0, 0.0, 0.0, 0.0, 0.0, 0.0, 0.0, 0.0, 0.0, 0.0, 0.0, 0.0, 0.0, 0.0, 0.0, 0.0, 0.0, 0.0, 0.0, 0.0, 0.0, 0.0, 0.0, 0.0, 0.0, 0.0, 0.0, 0.0, 0.0, 0.0, 0.0, 0.0, 0.0, 0.0, 0.0, 0.0, 0.0, 0.0, 0.0, 0.0, 0.0, 0.0, 0.0, 0.0, 0.0, 0.0, 0.0, 0.0, 0.0, 0.0, 0.0, 0.0, 0.0, 0.0, 0.0, 0.0, 0.0, 0.0, 0.0, 0.0, 0.0, 0.0, 0.0, 0.0, 0.0, 0.0, 0.0, 0.0, 0.0, 0.0, 0.0, 0.0, 0.0, 0.0, 0.0, 0.0, 0.0, 0.0, 0.0, 0.0, 0.0, 0.0, 0.0, 0.0, 0.0, 0.0, 0.0, 0.0, 0.0, 0.0, 0.0, 0.0, 0.0, 0.0, 0.0, 0.0, 0.0, 0.0, 0.0, 0.0, 0.0, 0.0, 0.0, 0.0, 0.0, 0.0, 0.0, 0.0, 0.0, 0.0, 0.0, 0.0, 0.0, 0.0, 0.0, 0.0, 0.0, 0.0, 0.0, 0.0, 0.0, 0.0, 0.0, 0.0, 0.0, 0.0, 0.0, 0.0, 0.0, 0.0, 0.0, 0.0, 0.0, 0.0, 0.0, 0.0, 0.0, 0.0, 0.0, 0.0, 0.0, 0.0, 0.0, 0.0, 0.0, 0.0, 0.0, 0.0, 0.0, 0.0, 0.0, 0.0, 0.0, 0.0, 0.0, 0.0, 0.0, 0.0, 0.0, 0.0, 0.0, 0.0, 0.0, 0.0, 0.0, 0.0, 0.0, 0.0, 0.0, 0.0, 0.0, 0.0, 0.0, 0.0, 0.0, 0.0, 0.0, 0.0, 0.0, 0.0, 0.0, 0.0, 0.0, 0.0, 0.0, 0.0, 0.0, 0.0, 0.0, 0.0, 0.0, 0.0, 0.0, 0.0, 0.0, 0.0, 0.0, 0.0, 0.0, 0.0, 0.0, 0.0, 0.0, 0.0, 0.0, 0.0, 0.0, 0.0, 0.0, 0.0, 0.0, 0.0, 0.0, 0.0, 0.0, 0.0, 0.0, 0.0, 0.0, 0.0, 0.0, 0.0, 0.0, 0.0, 0.0, 0.0, 0.0, 0.0, 0.0, 0.0, 0.0, 0.0, 0.0, 0.0, 0.0, 0.0, 0.0, 0.0, 0.0, 0.0, 0.0, 0.0, 0.0, 0.0, 0.0, 0.0, 0.0, 0.0, 0.0, 0.0, 0.0, 0.0, 0.0, 0.0, 0.0, 0.0, 0.0, 0.0, 0.0, 0.0, 0.0, 0.0, 0.0, 0.0, 0.0, 0.0, 0.0, 0.0, 0.0, 0.0, 0.0, 0.0, 0.0, 0.0, 0.0, 0.0, 0.0, 0.0, 1.0, 0.6499, 0.9688, 0.6499, 0.9688, 0.8119, 1.0, 0.8119, 1.0, 0.6499, 0.9688, 0.6499, 0.9375, 0.6499, 0.9375, 0.8119, 0.9688, 0.8119, 0.9688, 0.6499, 0.9062, 0.6499, 0.9062, 0.6499, 0.9062, 0.8119, 0.9375, 0.8119, 0.9375, 0.6499, 0.9375, 0.6499, 0.875, 0.6499, 0.875, 0.8119, 0.9062, 0.8119, 0.9062, 0.6499, 0.8438, 0.8119, 0.875, 0.8119, 0.875, 0.6499, 0.8438, 0.6499, 0.8125, 0.8119, 0.8438, 0.8119, 0.8438, 0.6499, 0.8438, 0.6499, 0.8125, 0.6499, 0.8125, 0.6499, 0.7812, 0.8119, 0.8125, 0.8119, 0.8125, 0.6499, 0.7812, 0.6499, 0.7812, 0.6499, 0.75, 0.8119, 0.7812, 0.8119, 0.7812, 0.6499, 0.75, 0.6499, 0.7188, 0.8119, 0.75, 0.8119, 0.75, 0.6499, 0.75, 0.6499, 0.7188, 0.6499, 0.6875, 0.8119, 0.7188, 0.8119, 0.7188, 0.6499, 0.7188, 0.6499, 0.6875, 0.6499, 0.6562, 0.6499, 0.6562, 0.6499, 0.6562, 0.8119, 0.6875, 0.8119, 0.6875, 0.6499, 0.6875, 0.6499, 0.625, 0.8119, 0.6562, 0.8119, 0.6562, 0.6499, 0.625, 0.6499, 0.5938, 0.8119, 0.625, 0.8119, 0.625, 0.6499, 0.5938, 0.6499, 0.5625, 0.8119, 0.5938, 0.8119, 0.5938, 0.6499, 0.5938, 0.6499, 0.5625, 0.6499, 0.5625, 0.6499, 0.5312, 0.8119, 0.5625, 0.8119, 0.5625, 0.6499, 0.5312, 0.6499, 0.5312, 0.6499, 0.5, 0.6499, 0.5312, 0.6499, 0.5, 0.6499, 0.4688, 0.8119, 0.5, 0.8119, 0.5, 0.6499, 0.4688, 0.6499, 0.4375, 0.8119, 0.4688, 0.8119, 0.4688, 0.6499, 0.4688, 0.6499, 0.4375, 0.6499, 0.4062, 0.6499, 0.4063, 0.6499, 0.4062, 0.8119, 0.4375, 0.8119, 0.4375, 0.6499, 0.4375, 0.6499, 0.375, 0.8119, 0.4062, 0.8119, 0.4063, 0.6499, 0.375, 0.6499, 0.3438, 0.6499, 0.3438, 0.8119, 0.375, 0.8119, 0.375, 0.6499, 0.3125, 0.6499, 0.3125, 0.6499, 0.3125, 0.8119, 0.3438, 0.8119, 0.3438, 0.6499, 0.3438, 0.6499, 0.2812, 0.6499, 0.2812, 0.6499, 0.2812, 0.8119, 0.3125, 0.8119, 0.3125, 0.6499, 0.25, 0.6499, 0.25, 0.6499, 0.25, 0.8119, 0.2812, 0.8119, 0.2812, 0.6499, 0.2188, 0.6499, 0.2188, 0.8119, 0.25, 0.8119, 0.25, 0.6499, 0.2188, 0.6499, 0.1875, 0.6499, 0.1875, 0.8119, 0.2188, 0.8119, 0.2188, 0.6499, 0.1562, 0.6499, 0.1562, 0.6499, 0.1562, 0.8119, 0.1875, 0.8119, 0.1875, 0.6499, 0.1875, 0.6499, 0.125, 0.6499, 0.125, 0.8119, 0.1562, 0.8119, 0.1562, 0.6499, 0.09375, 0.6499, 0.09375, 0.8119, 0.125, 0.8119, 0.125, 0.6499, 0.0625, 0.6499, 0.0625, 0.6499, 0.0625, 0.8119, 0.09375, 0.8119, 0.09375, 0.6499, 0.09375, 0.6499, 0.03125, 0.6499, 0.03125, 0.6499, 0.03125, 0.8119, 0.0625, 0.8119, 0.0625, 0.6499, 0.0, 0.6499, 0.0, 0.8119, 0.03125, 0.8119, 0.03125, 0.6499, 0.375, 0.4258, 0.4806, 0.4339, 0.625, 0.4408, 0.625, 0.3601, 0.5578, 0.3543, 0.5578, 0.3543, 0.375, 0.3331, 0.625, 0.8092, 0.4806, 0.8161, 0.375, 0.8242, 0.375, 0.9169, 0.5578, 0.8957, 0.625, 0.8899, 0.3008, 0.75, 0.3085, 0.7441, 0.3575, 0.6834, 0.3735, 0.625, 0.3575, 0.5666, 0.3085, 0.5059, 0.3008, 0.5, 0.2081, 0.5, 0.2219, 0.5104, 0.2219, 0.5104, 0.2686, 0.5688, 0.2686, 0.5688, 0.2838, 0.625, 0.2838, 0.625, 0.2827, 0.6288, 0.2827, 0.6288, 0.2686, 0.6812, 0.2658, 0.6846, 0.2658, 0.6846, 0.2219, 0.7396, 0.2081, 0.75, 0.7649, 0.75, 0.7642, 0.7477, 0.7642, 0.7477, 0.7461, 0.6911, 0.7452, 0.6827, 0.7452, 0.6827, 0.739, 0.625, 0.739, 0.625, 0.7461, 0.5589, 0.7461, 0.5589, 0.7649, 0.5, 0.6842, 0.5, 0.6669, 0.554, 0.6593, 0.625, 0.6669, 0.696, 0.6842, 0.75, 0.375, 0.3314, 0.375, 0.4231, 0.625, 0.4418, 0.625, 0.3598, 0.5888, 0.8946, 0.625, 0.8909, 0.625, 0.8096, 0.375, 0.8258, 0.375, 0.9167, 0.5888, 0.8946, 0.2821, 0.6435, 0.2821, 0.6435, 0.2566, 0.7002, 0.2535, 0.7034, 0.2535, 0.7034, 0.2083, 0.75, 0.2992, 0.75, 0.345, 0.7032, 0.3717, 0.6444, 0.3664, 0.5862, 0.3287, 0.5265, 0.2981, 0.5, 0.2064, 0.5, 0.2411, 0.5301, 0.2411, 0.5301, 0.243, 0.5331, 0.243, 0.5331, 0.277, 0.5875, 0.7652, 0.5, 0.6832, 0.5, 0.6808, 0.5051, 0.6626, 0.5777, 0.6601, 0.6484, 0.6729, 0.7201, 0.6846, 0.75, 0.7659, 0.75, 0.7517, 0.7134, 0.7398, 0.6467, 0.7398, 0.6467, 0.7421, 0.5809, 0.7442, 0.5727, 0.7442, 0.5727, 0.7589, 0.5136, 0.7589, 0.5136, 0.375, 0.4242, 0.625, 0.4404, 0.625, 0.3591, 0.5888, 0.3554, 0.5888, 0.3554, 0.375, 0.3333, 0.625, 0.8082, 0.375, 0.8269, 0.375, 0.9186, 0.625, 0.8902, 0.2821, 0.6065, 0.2821, 0.6065, 0.277, 0.6625, 0.243, 0.7169, 0.243, 0.7169, 0.2411, 0.7199, 0.2411, 0.7199, 0.2064, 0.75, 0.2981, 0.75, 0.3287, 0.7235, 0.3664, 0.6638, 0.3717, 0.6056, 0.345, 0.5468, 0.2992, 0.5, 0.2083, 0.5, 0.2535, 0.5467, 0.2535, 0.5467, 0.2566, 0.5498, 0.6846, 0.5, 0.6729, 0.5299, 0.6601, 0.6016, 0.6626, 0.6723, 0.6808, 0.7449, 0.6832, 0.75, 0.7652, 0.75, 0.7589, 0.7364, 0.7589, 0.7364, 0.7442, 0.6773, 0.7442, 0.6773, 0.7421, 0.6691, 0.7398, 0.6033, 0.7398, 0.6033, 0.7517, 0.5366, 0.7659, 0.5, 0.375, 0.3331, 0.375, 0.4258, 0.4805, 0.4339, 0.625, 0.4408, 0.625, 0.3601, 0.5578, 0.3543, 0.625, 0.8899, 0.625, 0.8092, 0.4805, 0.8161, 0.375, 0.8242, 0.375, 0.9169, 0.5578, 0.8957, 0.5578, 0.8957, 0.2219, 0.7396, 0.2219, 0.7396, 0.2081, 0.75, 0.3008, 0.75, 0.3085, 0.7441, 0.3575, 0.6834, 0.3735, 0.625, 0.3575, 0.5666, 0.3085, 0.5059, 0.3008, 0.5, 0.2081, 0.5, 0.2219, 0.5104, 0.2219, 0.5104, 0.2686, 0.5688, 0.2686, 0.5688, 0.2838, 0.625, 0.2686, 0.6812, 0.2686, 0.6812, 0.7649, 0.5, 0.6842, 0.5, 0.6669, 0.554, 0.6593, 0.625, 0.6669, 0.696, 0.6842, 0.75, 0.7649, 0.75, 0.7461, 0.6911, 0.7461, 0.6911, 0.739, 0.625, 0.7461, 0.5589, 0.7461, 0.5589, 0.375, 0.4231, 0.625, 0.4418, 0.625, 0.3598, 0.375, 0.3314, 0.625, 0.8909, 0.625, 0.8096, 0.375, 0.8258, 0.375, 0.9167, 0.5888, 0.8946, 0.5888, 0.8946, 0.2821, 0.6435, 0.2821, 0.6435, 0.2566, 0.7002, 0.2535, 0.7033, 0.2535, 0.7033, 0.2083, 0.75, 0.2992, 0.75, 0.345, 0.7032, 0.3717, 0.6444, 0.3664, 0.5862, 0.3287, 0.5265, 0.2981, 0.5, 0.2064, 0.5, 0.2411, 0.5301, 0.2411, 0.5301, 0.243, 0.5331, 0.243, 0.5331, 0.277, 0.5875, 0.7589, 0.5136, 0.7652, 0.5, 0.6832, 0.5, 0.6808, 0.5051, 0.6626, 0.5777, 0.6601, 0.6484, 0.6729, 0.7201, 0.6846, 0.75, 0.7659, 0.75, 0.7517, 0.7134, 0.7398, 0.6467, 0.7398, 0.6467, 0.7421, 0.5809, 0.7442, 0.5727, 0.7442, 0.5727, 0.7589, 0.5136, 0.375, 0.3333, 0.375, 0.4242, 0.625, 0.4404, 0.625, 0.3591, 0.5888, 0.3554, 0.5888, 0.3554, 0.625, 0.8902, 0.625, 0.8082, 0.375, 0.8269, 0.375, 0.9186, 0.2064, 0.75, 0.2981, 0.75, 0.3287, 0.7235, 0.3664, 0.6638, 0.3717, 0.6056, 0.345, 0.5468, 0.2992, 0.5, 0.2083, 0.5, 0.2535, 0.5466, 0.2535, 0.5466, 0.2566, 0.5498, 0.2581, 0.5531, 0.2581, 0.5531, 0.2821, 0.6065, 0.277, 0.6625, 0.243, 0.7169, 0.243, 0.7169, 0.2411, 0.7199, 0.7643, 0.748, 0.7643, 0.748, 0.7589, 0.7364, 0.7442, 0.6773, 0.7442, 0.6773, 0.7421, 0.6691, 0.7398, 0.6033, 0.7412, 0.5957, 0.7412, 0.5957, 0.7517, 0.5366, 0.7659, 0.5, 0.6846, 0.5, 0.6729, 0.5299, 0.6601, 0.6016, 0.6626, 0.6723, 0.6808, 0.7449, 0.6832, 0.75, 0.7652, 0.75])
me_circle.materials.append(None)
me_circle.update()
me_cube_002 = bpy.data.meshes.new('Cube.002')
me_cube_002.from_pydata([(-1.943, -3.652, -3.045), (-1.943, -1.457, 3.045), (-1.943, 3.652, -3.045), (-1.943, 1.457, 3.045), (-0.05657, -3.863, -3.221), (-0.05657, -1.542, 3.221), (-0.05657, 3.863, -3.221), (-0.05657, 1.542, 3.221), (-2.425, 4.838, -2.558), (-2.241, 2.189, 3.345), (-6.877, 8.49, 1.935), (-4.018, 3.647, 5.138), (-0.921, 5.991, -2.348), (-0.7258, 3.189, 3.896), (-5.631, 9.854, 2.405), (-2.605, 4.731, 5.793), (-7.841, 8.49, 2.908), (-4.612, 3.647, 5.738), (-12.29, 4.838, 7.401), (-6.389, 2.189, 7.531), (-7.36, 9.854, 4.15), (-3.944, 4.731, 7.144), (-12.07, 5.991, 8.903), (-5.824, 3.189, 9.041), (-12.78, 3.652, 7.888), (-6.687, 1.457, 7.832), (-12.78, -3.652, 7.888), (-6.687, -1.457, 7.832), (-12.93, 3.863, 9.776), (-6.493, 1.542, 9.717), (-12.93, -3.863, 9.776), (-6.493, -1.542, 9.717), (-12.29, -4.838, 7.401), (-6.389, -2.189, 7.531), (-7.841, -8.49, 2.908), (-4.612, -3.647, 5.738), (-12.07, -5.991, 8.903), (-5.824, -3.189, 9.041), (-7.36, -9.854, 4.15), (-3.944, -4.731, 7.144), (-6.877, -8.49, 1.935), (-4.018, -3.647, 5.138), (-2.425, -4.838, -2.558), (-2.241, -2.189, 3.345), (-5.631, -9.854, 2.405), (-2.605, -4.731, 5.793), (-0.921, -5.991, -2.348), (-0.7258, -3.189, 3.896)], [], [(0, 1, 3, 2), (2, 3, 7, 6), (6, 7, 5, 4), (4, 5, 1, 0), (2, 6, 4, 0), (7, 3, 1, 5), (8, 9, 11, 10), (10, 11, 15, 14), (14, 15, 13, 12), (12, 13, 9, 8), (10, 14, 12, 8), (15, 11, 9, 13), (16, 17, 19, 18), (18, 19, 23, 22), (22, 23, 21, 20), (20, 21, 17, 16), (18, 22, 20, 16), (23, 19, 17, 21), (24, 25, 27, 26), (26, 27, 31, 30), (30, 31, 29, 28), (28, 29, 25, 24), (26, 30, 28, 24), (31, 27, 25, 29), (32, 33, 35, 34), (34, 35, 39, 38), (38, 39, 37, 36), (36, 37, 33, 32), (34, 38, 36, 32), (39, 35, 33, 37), (40, 41, 43, 42), (42, 43, 47, 46), (46, 47, 45, 44), (44, 45, 41, 40), (42, 46, 44, 40), (47, 43, 41, 45)])
_uv = me_cube_002.uv_layers.new(name='UVMap')
_uv.uv.foreach_set('vector', [0.375, 0.0, 0.625, 0.0, 0.625, 0.25, 0.375, 0.25, 0.375, 0.25, 0.625, 0.25, 0.625, 0.5, 0.375, 0.5, 0.375, 0.5, 0.625, 0.5, 0.625, 0.75, 0.375, 0.75, 0.375, 0.75, 0.625, 0.75, 0.625, 1.0, 0.375, 1.0, 0.125, 0.5, 0.375, 0.5, 0.375, 0.75, 0.125, 0.75, 0.625, 0.5, 0.875, 0.5, 0.875, 0.75, 0.625, 0.75, 0.375, 0.0, 0.625, 0.0, 0.625, 0.25, 0.375, 0.25, 0.375, 0.25, 0.625, 0.25, 0.625, 0.5, 0.375, 0.5, 0.375, 0.5, 0.625, 0.5, 0.625, 0.75, 0.375, 0.75, 0.375, 0.75, 0.625, 0.75, 0.625, 1.0, 0.375, 1.0, 0.125, 0.5, 0.375, 0.5, 0.375, 0.75, 0.125, 0.75, 0.625, 0.5, 0.875, 0.5, 0.875, 0.75, 0.625, 0.75, 0.375, 0.0, 0.625, 0.0, 0.625, 0.25, 0.375, 0.25, 0.375, 0.25, 0.625, 0.25, 0.625, 0.5, 0.375, 0.5, 0.375, 0.5, 0.625, 0.5, 0.625, 0.75, 0.375, 0.75, 0.375, 0.75, 0.625, 0.75, 0.625, 1.0, 0.375, 1.0, 0.125, 0.5, 0.375, 0.5, 0.375, 0.75, 0.125, 0.75, 0.625, 0.5, 0.875, 0.5, 0.875, 0.75, 0.625, 0.75, 0.375, 0.0, 0.625, 0.0, 0.625, 0.25, 0.375, 0.25, 0.375, 0.25, 0.625, 0.25, 0.625, 0.5, 0.375, 0.5, 0.375, 0.5, 0.625, 0.5, 0.625, 0.75, 0.375, 0.75, 0.375, 0.75, 0.625, 0.75, 0.625, 1.0, 0.375, 1.0, 0.125, 0.5, 0.375, 0.5, 0.375, 0.75, 0.125, 0.75, 0.625, 0.5, 0.875, 0.5, 0.875, 0.75, 0.625, 0.75, 0.375, 0.0, 0.625, 0.0, 0.625, 0.25, 0.375, 0.25, 0.375, 0.25, 0.625, 0.25, 0.625, 0.5, 0.375, 0.5, 0.375, 0.5, 0.625, 0.5, 0.625, 0.75, 0.375, 0.75, 0.375, 0.75, 0.625, 0.75, 0.625, 1.0, 0.375, 1.0, 0.125, 0.5, 0.375, 0.5, 0.375, 0.75, 0.125, 0.75, 0.625, 0.5, 0.875, 0.5, 0.875, 0.75, 0.625, 0.75, 0.375, 0.0, 0.625, 0.0, 0.625, 0.25, 0.375, 0.25, 0.375, 0.25, 0.625, 0.25, 0.625, 0.5, 0.375, 0.5, 0.375, 0.5, 0.625, 0.5, 0.625, 0.75, 0.375, 0.75, 0.375, 0.75, 0.625, 0.75, 0.625, 1.0, 0.375, 1.0, 0.125, 0.5, 0.375, 0.5, 0.375, 0.75, 0.125, 0.75, 0.625, 0.5, 0.875, 0.5, 0.875, 0.75, 0.625, 0.75])
me_cube_002.update()

# ---- objects
ob_circle = bpy.data.objects.new('Circle', me_circle)
ob_cube = bpy.data.objects.new('Cube', me_cube_002)
ob_cube_001 = bpy.data.objects.new('Cube.001', me_cube_002)

# ---- transforms, parenting, visibility, modifiers, constraints
ob_circle.location = (0.0, 0.0, 0.0)
ob_circle.scale = (10.0, 10.0, 10.0)
ob_cube.location = (0.0, 0.0, 3.6)
_m = ob_cube.modifiers.new('GeometryNodes', 'NODES')
_m.node_group = ng_geometry_nodes
_gi = [s.identifier for s in ng_geometry_nodes.interface.items_tree if s.item_type == 'SOCKET' and s.in_out == 'INPUT']
_m[_gi[2]] = -0.79  # Y
ob_cube_001.location = (6.9, 0.0, 3.6)
ob_cube_001.rotation_euler = (0.0, -0.79, 0.0)

# ---- collection membership
scene.collection.objects.link(ob_circle)
scene.collection.objects.link(ob_cube)
scene.collection.objects.link(ob_cube_001)

# ---- scene / render settings (as saved in the file)
scene.frame_start = 1; scene.frame_end = 250; scene.frame_set(1)
scene.render.engine = 'BLENDER_EEVEE_NEXT'
scene.cycles.sampling_pattern = 'TABULATED_SOBOL'
scene.cycles.use_light_tree = False
scene.view_settings.view_transform = 'Filmic'
bpy.context.view_layer.update()

# ---- added for rendering (the .blend has no active camera and no usable light): camera, sun
cam_auto = bpy.data.cameras.new('AutoCamera')
cam_auto.lens = 50.0
cam_auto.sensor_width = 36.0
cam_auto.clip_end = 1000.0
ob_auto_camera = bpy.data.objects.new('AutoCamera', cam_auto)
scene.collection.objects.link(ob_auto_camera)
ob_auto_camera.location = (31.1669, -37.4002, 26.2263)
ob_auto_camera.rotation_euler = (1.09748, -7.21219e-08, 0.694738)
scene.camera = ob_auto_camera
light_auto_sun = bpy.data.lights.new('AutoSun', 'SUN')
light_auto_sun.energy = 3.0
light_auto_sun.angle = 0.0523599
ob_auto_sun = bpy.data.objects.new('AutoSun', light_auto_sun)
scene.collection.objects.link(ob_auto_sun)
ob_auto_sun.rotation_euler = (0.872665, 0.174533, 0.523599)
bpy.context.view_layer.update()
